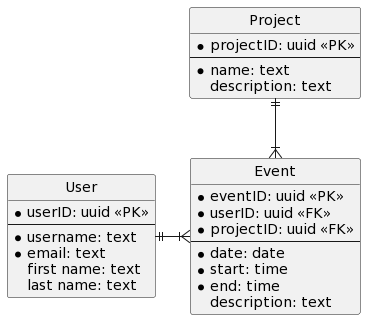

The diagram above was rendered by PlantUML. Its source (embedded in the PNG):
@startuml
hide circle
skinparam linetype ortho

entity "User" as usr {
    * userID: uuid <<PK>>
    --
    * username: text
    * email: text
    first name: text
    last name: text
}

entity "Event" as evn {
    * eventID: uuid <<PK>>
    * userID: uuid <<FK>>
    * projectID: uuid <<FK>>
    --
    * date: date
    * start: time
    * end: time
    description: text
}

entity "Project" as pro {
    * projectID: uuid <<PK>>
    --
    * name: text
    description: text
}

usr ||-|{ evn
pro ||--|{ evn
@enduml